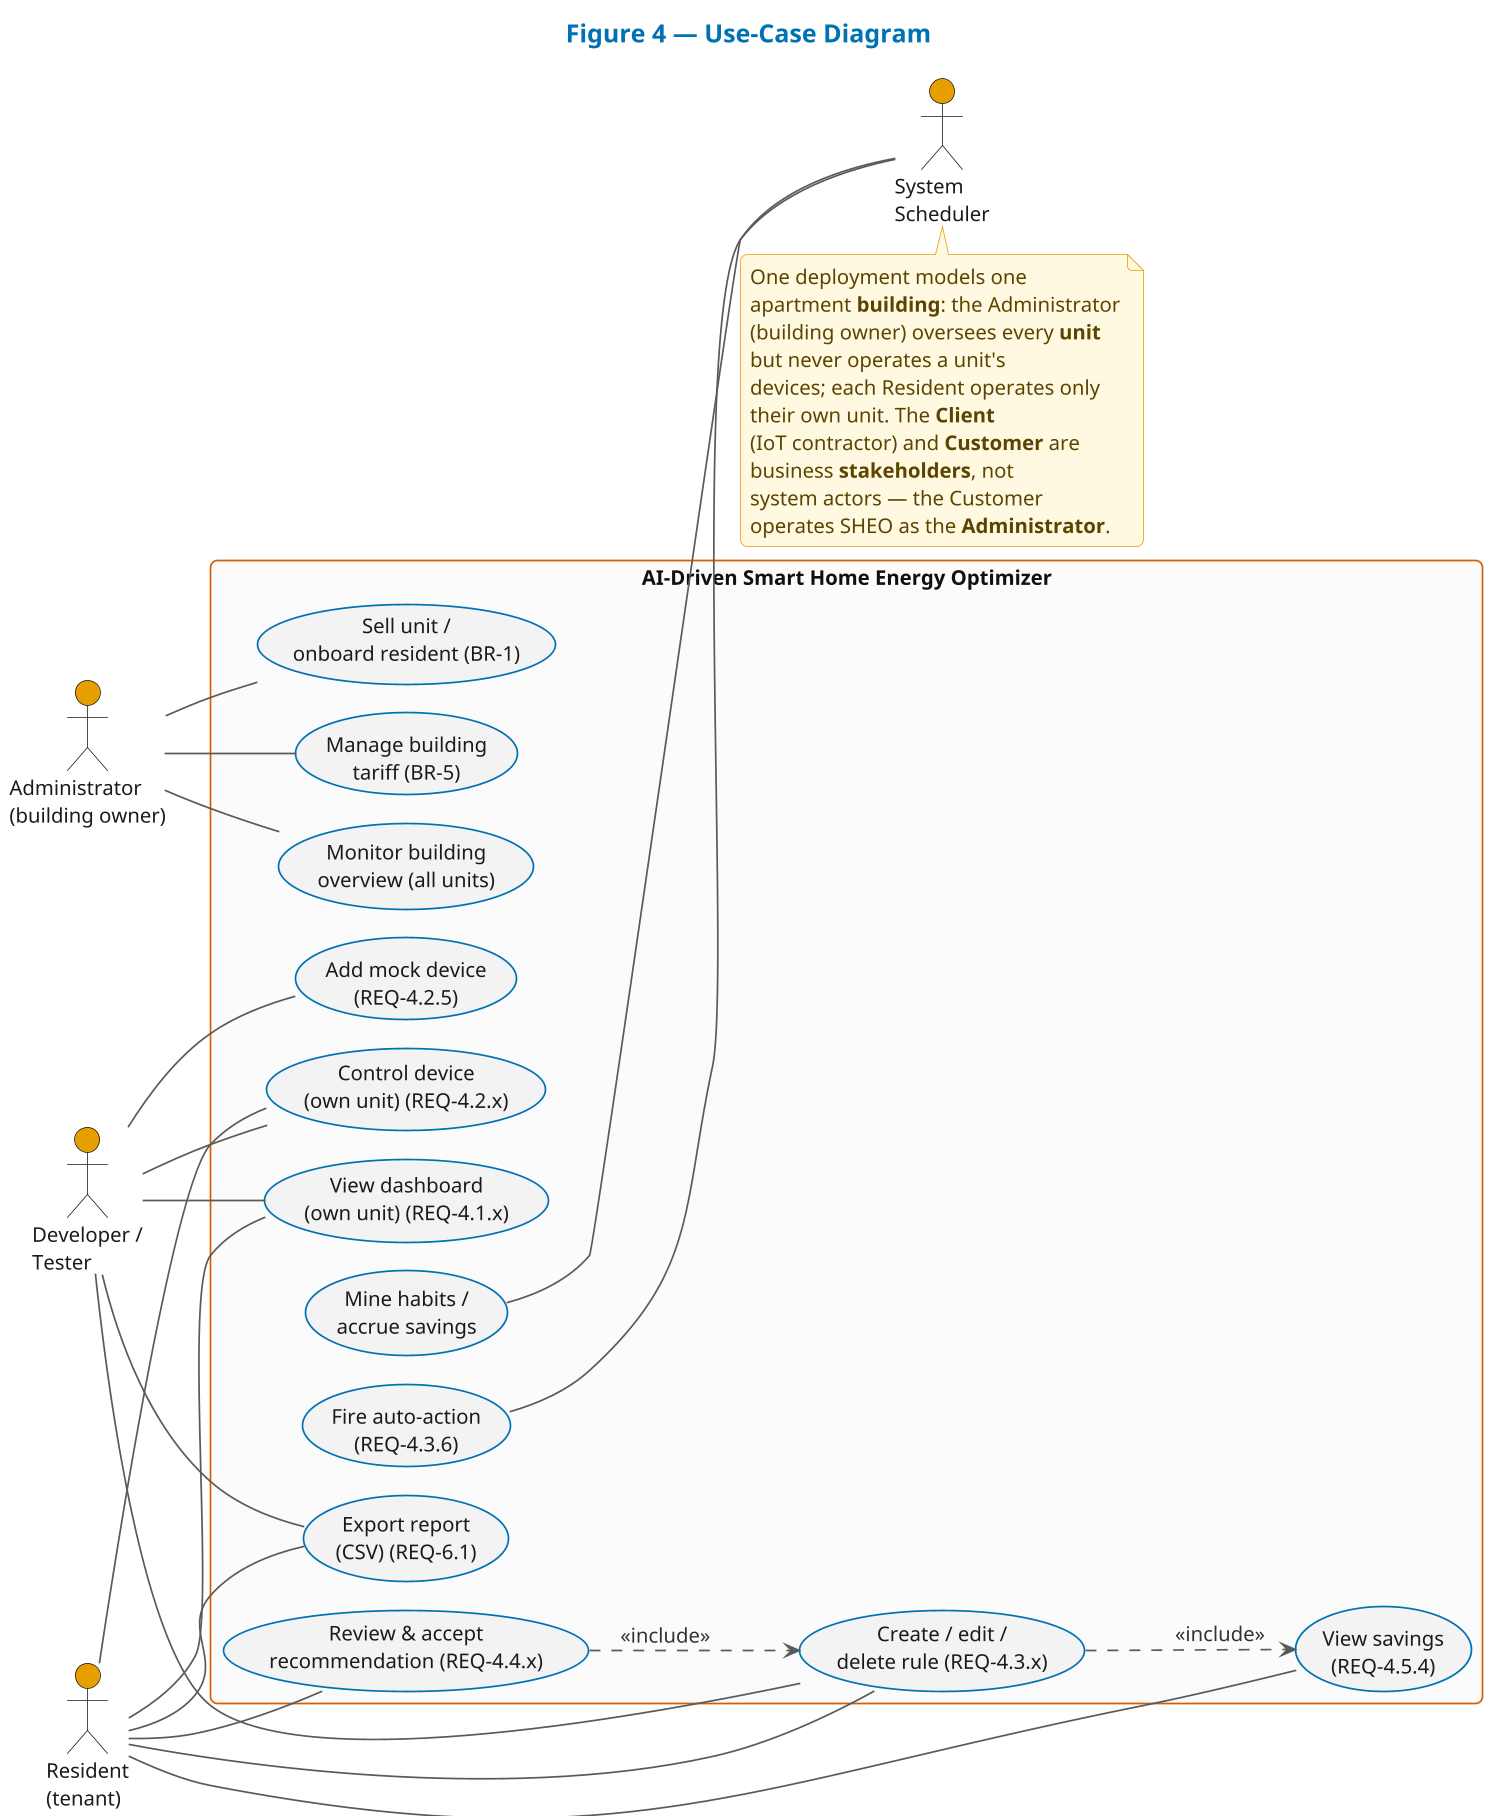

The diagram above was rendered by PlantUML. Its source (embedded in the PNG):
@startuml fig04-use-case
!pragma layout smetana
!include _theme.puml
title Figure 4 — Use-Case Diagram
left to right direction

actor "Administrator\n(building owner)" as admin
actor "Resident\n(tenant)" as resident
actor "Developer /\nTester" as dev

rectangle "AI-Driven Smart Home Energy Optimizer" {
  usecase "View dashboard\n(own unit) (REQ-4.1.x)" as UC1
  usecase "Control device\n(own unit) (REQ-4.2.x)" as UC2
  usecase "Add mock device\n(REQ-4.2.5)" as UC3
  usecase "Create / edit /\ndelete rule (REQ-4.3.x)" as UC4
  usecase "Review & accept\nrecommendation (REQ-4.4.x)" as UC5
  usecase "View savings\n(REQ-4.5.4)" as UC6
  usecase "Manage building\ntariff (BR-5)" as UC7
  usecase "Export report\n(CSV) (REQ-6.1)" as UC8
  usecase "Fire auto-action\n(REQ-4.3.6)" as UC9
  usecase "Mine habits /\naccrue savings" as UC10
  usecase "Monitor building\noverview (all units)" as UC11
  usecase "Sell unit /\nonboard resident (BR-1)" as UC12
}

actor "System\nScheduler" as sched

admin -- UC11
admin -- UC7
admin -- UC12
resident -- UC1
resident -- UC2
resident -- UC4
resident -- UC5
resident -- UC6
resident -- UC8
dev -- UC1
dev -- UC2
dev -- UC3
dev -- UC4
dev -- UC8
UC9 -- sched
UC10 -- sched

UC5 ..> UC4 : <<include>>
UC4 ..> UC6 : <<include>>

note bottom
  One deployment models one apartment **building**: the Administrator
  (building owner) oversees every **unit** but never operates a unit's
  devices; each Resident operates only their own unit. The **Client**
  (IoT contractor) and **Customer** are business **stakeholders**, not
  system actors — the Customer operates SHEO as the **Administrator**.
end note
@enduml